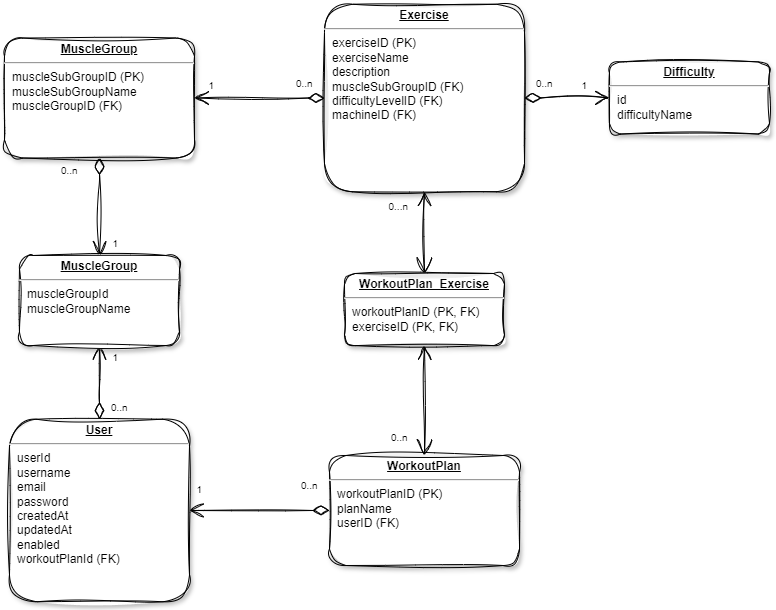

The diagram above was exported from draw.io. Its source (the exported page's mxGraphModel, read from the mxfile embedded in the PNG):
<mxGraphModel dx="1587" dy="957" grid="1" gridSize="10" guides="1" tooltips="1" connect="1" arrows="1" fold="1" page="1" pageScale="1" pageWidth="826" pageHeight="1169" background="none" math="0" shadow="0">
  <root>
    <mxCell id="0" />
    <mxCell id="1" parent="0" />
    <mxCell id="23" value="&lt;p style=&quot;margin: 0px; margin-top: 4px; text-align: center; text-decoration: underline;&quot;&gt;&lt;strong&gt;Difficulty&lt;/strong&gt;&lt;/p&gt;&lt;hr&gt;&lt;p style=&quot;margin: 0px; margin-left: 8px;&quot;&gt;id&lt;/p&gt;&lt;p style=&quot;margin: 0px; margin-left: 8px;&quot;&gt;difficultyName&lt;br&gt;&lt;/p&gt;" style="verticalAlign=top;align=left;overflow=fill;fontSize=12;fontFamily=Helvetica;html=1;shadow=1;rounded=1;sketch=1;curveFitting=1;jiggle=2;labelBackgroundColor=none;" parent="1" vertex="1">
      <mxGeometry x="1180" y="336.44" width="160" height="72.11" as="geometry" />
    </mxCell>
    <mxCell id="29" value="&lt;p style=&quot;margin: 0px; margin-top: 4px; text-align: center; text-decoration: underline;&quot;&gt;&lt;strong&gt;User&lt;/strong&gt;&lt;/p&gt;&lt;hr&gt;&lt;p style=&quot;margin: 0px; margin-left: 8px;&quot;&gt;userId&lt;/p&gt;&lt;p style=&quot;margin: 0px; margin-left: 8px;&quot;&gt;username&lt;/p&gt;&lt;p style=&quot;margin: 0px; margin-left: 8px;&quot;&gt;email&lt;/p&gt;&lt;p style=&quot;margin: 0px; margin-left: 8px;&quot;&gt;password&lt;/p&gt;&lt;p style=&quot;margin: 0px 0px 0px 8px;&quot;&gt;createdAt&lt;/p&gt;&lt;p style=&quot;margin: 0px 0px 0px 8px;&quot;&gt;updatedAt&lt;/p&gt;&lt;p style=&quot;margin: 0px 0px 0px 8px;&quot;&gt;enabled&lt;/p&gt;&lt;p style=&quot;margin: 0px 0px 0px 8px;&quot;&gt;workoutPlanId (FK)&lt;/p&gt;" style="verticalAlign=top;align=left;overflow=fill;fontSize=12;fontFamily=Helvetica;html=1;shadow=1;rounded=1;sketch=1;curveFitting=1;jiggle=2;labelBackgroundColor=none;" parent="1" vertex="1">
      <mxGeometry x="580" y="693.72" width="180" height="182.55" as="geometry" />
    </mxCell>
    <mxCell id="34" value="&lt;p style=&quot;margin: 0px ; margin-top: 4px ; text-align: center ; text-decoration: underline&quot;&gt;&lt;strong&gt;WorkoutPlan&lt;/strong&gt;&lt;/p&gt;&lt;hr&gt;&lt;p style=&quot;margin: 0px ; margin-left: 8px&quot;&gt;workoutPlanID (PK)&lt;/p&gt;&lt;p style=&quot;margin: 0px ; margin-left: 8px&quot;&gt;planName&lt;/p&gt;&lt;p style=&quot;margin: 0px ; margin-left: 8px&quot;&gt;userID (FK)&lt;/p&gt;" style="verticalAlign=top;align=left;overflow=fill;fontSize=12;fontFamily=Helvetica;html=1;shadow=1;rounded=1;sketch=1;curveFitting=1;jiggle=2;labelBackgroundColor=none;" parent="1" vertex="1">
      <mxGeometry x="900" y="730" width="190" height="110" as="geometry" />
    </mxCell>
    <mxCell id="87" value="" style="endArrow=open;endSize=12;startArrow=diamondThin;startSize=14;startFill=0;edgeStyle=orthogonalEdgeStyle;entryX=0.5;entryY=0;entryDx=0;entryDy=0;rounded=1;sketch=1;curveFitting=1;jiggle=2;labelBackgroundColor=none;fontColor=default;exitX=0.5;exitY=1;exitDx=0;exitDy=0;" parent="1" source="_uw9N7f6DqMWwpb47zAl-140" target="_uw9N7f6DqMWwpb47zAl-125" edge="1">
      <mxGeometry x="519.3599999999999" y="200" as="geometry">
        <mxPoint x="670" y="434.9999999999998" as="sourcePoint" />
        <mxPoint x="350" y="559.46" as="targetPoint" />
      </mxGeometry>
    </mxCell>
    <mxCell id="88" value="0..n" style="resizable=0;align=left;verticalAlign=top;labelBackgroundColor=none;fontSize=10;shadow=1;rounded=1;sketch=1;curveFitting=1;jiggle=2;" parent="87" connectable="0" vertex="1">
      <mxGeometry x="-1" relative="1" as="geometry">
        <mxPoint x="-40" as="offset" />
      </mxGeometry>
    </mxCell>
    <mxCell id="89" value="1" style="resizable=0;align=right;verticalAlign=top;labelBackgroundColor=none;fontSize=10;shadow=1;rounded=1;sketch=1;curveFitting=1;jiggle=2;" parent="87" connectable="0" vertex="1">
      <mxGeometry x="1" relative="1" as="geometry">
        <mxPoint x="19.99999999999981" y="-24.999999999999815" as="offset" />
      </mxGeometry>
    </mxCell>
    <mxCell id="99" value="" style="endArrow=open;endSize=12;startArrow=diamondThin;startSize=14;startFill=0;edgeStyle=orthogonalEdgeStyle;entryX=0.5;entryY=1;entryDx=0;entryDy=0;rounded=1;sketch=1;curveFitting=1;jiggle=2;labelBackgroundColor=none;fontColor=default;" parent="1" source="29" target="_uw9N7f6DqMWwpb47zAl-125" edge="1">
      <mxGeometry x="369.35999999999996" y="360" as="geometry">
        <mxPoint x="369.35999999999996" y="360" as="sourcePoint" />
        <mxPoint x="430" y="605.98" as="targetPoint" />
        <Array as="points" />
      </mxGeometry>
    </mxCell>
    <mxCell id="100" value="0..n" style="resizable=0;align=left;verticalAlign=top;labelBackgroundColor=none;fontSize=10;shadow=1;rounded=1;sketch=1;curveFitting=1;jiggle=2;" parent="99" connectable="0" vertex="1">
      <mxGeometry x="-1" relative="1" as="geometry">
        <mxPoint x="10" y="-24" as="offset" />
      </mxGeometry>
    </mxCell>
    <mxCell id="101" value="1" style="resizable=0;align=right;verticalAlign=top;labelBackgroundColor=none;fontSize=10;shadow=1;rounded=1;sketch=1;curveFitting=1;jiggle=2;" parent="99" connectable="0" vertex="1">
      <mxGeometry x="1" relative="1" as="geometry">
        <mxPoint x="19.99999999999981" y="1.8947806286936006e-13" as="offset" />
      </mxGeometry>
    </mxCell>
    <mxCell id="_uw9N7f6DqMWwpb47zAl-115" value="&lt;p style=&quot;margin: 0px; margin-top: 4px; text-align: center; text-decoration: underline;&quot;&gt;&lt;strong&gt;Exercise&lt;/strong&gt;&lt;/p&gt;&lt;hr&gt;&lt;p style=&quot;margin: 0px; margin-left: 8px;&quot;&gt;exerciseID (PK)&lt;/p&gt;&lt;p style=&quot;margin: 0px; margin-left: 8px;&quot;&gt;exerciseName&lt;/p&gt;&lt;p style=&quot;margin: 0px; margin-left: 8px;&quot;&gt;description&lt;/p&gt;&lt;p style=&quot;margin: 0px; margin-left: 8px;&quot;&gt;muscleSubGroupID (FK)&amp;nbsp;&lt;/p&gt;&lt;p style=&quot;margin: 0px; margin-left: 8px;&quot;&gt;difficultyLevelID (FK)&lt;/p&gt;&lt;p style=&quot;margin: 0px; margin-left: 8px;&quot;&gt;machineID (FK)&lt;br&gt;&lt;/p&gt;" style="verticalAlign=top;align=left;overflow=fill;fontSize=12;fontFamily=Helvetica;html=1;shadow=1;rounded=1;sketch=1;curveFitting=1;jiggle=2;labelBackgroundColor=none;" vertex="1" parent="1">
      <mxGeometry x="895" y="278.75" width="200" height="187.5" as="geometry" />
    </mxCell>
    <mxCell id="_uw9N7f6DqMWwpb47zAl-119" value="" style="endArrow=open;endSize=12;startArrow=diamondThin;startSize=14;startFill=0;edgeStyle=orthogonalEdgeStyle;exitX=0;exitY=0.5;exitDx=0;exitDy=0;entryX=1;entryY=0.5;entryDx=0;entryDy=0;rounded=1;sketch=1;curveFitting=1;jiggle=2;labelBackgroundColor=none;fontColor=default;" edge="1" parent="1" source="_uw9N7f6DqMWwpb47zAl-115" target="_uw9N7f6DqMWwpb47zAl-140">
      <mxGeometry x="620" y="340" as="geometry">
        <mxPoint x="570" y="150" as="sourcePoint" />
        <mxPoint x="750" y="372.4999999999998" as="targetPoint" />
        <Array as="points" />
      </mxGeometry>
    </mxCell>
    <mxCell id="_uw9N7f6DqMWwpb47zAl-120" value="0..n" style="resizable=0;align=left;verticalAlign=top;labelBackgroundColor=none;fontSize=10;shadow=1;rounded=1;sketch=1;curveFitting=1;jiggle=2;" connectable="0" vertex="1" parent="_uw9N7f6DqMWwpb47zAl-119">
      <mxGeometry x="-1" relative="1" as="geometry">
        <mxPoint x="-30" y="-27" as="offset" />
      </mxGeometry>
    </mxCell>
    <mxCell id="_uw9N7f6DqMWwpb47zAl-121" value="1" style="resizable=0;align=right;verticalAlign=top;labelBackgroundColor=none;fontSize=10;shadow=1;rounded=1;sketch=1;curveFitting=1;jiggle=2;" connectable="0" vertex="1" parent="_uw9N7f6DqMWwpb47zAl-119">
      <mxGeometry x="1" relative="1" as="geometry">
        <mxPoint x="21" y="-25" as="offset" />
      </mxGeometry>
    </mxCell>
    <mxCell id="_uw9N7f6DqMWwpb47zAl-122" value="" style="endArrow=open;endSize=12;startArrow=diamondThin;startSize=14;startFill=0;edgeStyle=orthogonalEdgeStyle;exitX=1;exitY=0.5;exitDx=0;exitDy=0;entryX=0;entryY=0.5;entryDx=0;entryDy=0;rounded=1;sketch=1;curveFitting=1;jiggle=2;labelBackgroundColor=none;fontColor=default;" edge="1" parent="1" source="_uw9N7f6DqMWwpb47zAl-115" target="23">
      <mxGeometry x="620" y="340" as="geometry">
        <mxPoint x="620" y="254" as="sourcePoint" />
        <mxPoint x="440" y="254" as="targetPoint" />
        <Array as="points" />
      </mxGeometry>
    </mxCell>
    <mxCell id="_uw9N7f6DqMWwpb47zAl-123" value="0..n" style="resizable=0;align=left;verticalAlign=top;labelBackgroundColor=none;fontSize=10;shadow=1;rounded=1;sketch=1;curveFitting=1;jiggle=2;" connectable="0" vertex="1" parent="_uw9N7f6DqMWwpb47zAl-122">
      <mxGeometry x="-1" relative="1" as="geometry">
        <mxPoint x="10" y="-27" as="offset" />
      </mxGeometry>
    </mxCell>
    <mxCell id="_uw9N7f6DqMWwpb47zAl-124" value="1" style="resizable=0;align=right;verticalAlign=top;labelBackgroundColor=none;fontSize=10;shadow=1;rounded=1;sketch=1;curveFitting=1;jiggle=2;" connectable="0" vertex="1" parent="_uw9N7f6DqMWwpb47zAl-122">
      <mxGeometry x="1" relative="1" as="geometry">
        <mxPoint x="-21" y="-25" as="offset" />
      </mxGeometry>
    </mxCell>
    <mxCell id="_uw9N7f6DqMWwpb47zAl-125" value="&lt;p style=&quot;margin: 0px ; margin-top: 4px ; text-align: center ; text-decoration: underline&quot;&gt;&lt;strong&gt;MuscleGroup&lt;/strong&gt;&lt;br&gt;&lt;/p&gt;&lt;hr&gt;&lt;p style=&quot;margin: 0px 0px 0px 8px;&quot;&gt;muscleGroupId&lt;/p&gt;&lt;p style=&quot;margin: 0px 0px 0px 8px;&quot;&gt;muscleGroupName&lt;/p&gt;" style="verticalAlign=top;align=left;overflow=fill;fontSize=12;fontFamily=Helvetica;html=1;shadow=1;rounded=1;sketch=1;curveFitting=1;jiggle=2;labelBackgroundColor=none;" vertex="1" parent="1">
      <mxGeometry x="590" y="530.0000000000003" width="160" height="90" as="geometry" />
    </mxCell>
    <mxCell id="_uw9N7f6DqMWwpb47zAl-127" value="" style="endArrow=open;endSize=12;startArrow=diamondThin;startSize=14;startFill=0;edgeStyle=orthogonalEdgeStyle;entryX=1;entryY=0.5;rounded=1;entryDx=0;entryDy=0;sketch=1;curveFitting=1;jiggle=2;labelBackgroundColor=none;fontColor=default;" edge="1" parent="1" source="34" target="29">
      <mxGeometry x="419.35999999999996" y="820" as="geometry">
        <mxPoint x="1070" y="607" as="sourcePoint" />
        <mxPoint x="980" y="605.9800000000005" as="targetPoint" />
      </mxGeometry>
    </mxCell>
    <mxCell id="_uw9N7f6DqMWwpb47zAl-128" value="0..n" style="resizable=0;align=left;verticalAlign=top;labelBackgroundColor=none;fontSize=10;shadow=1;rounded=1;sketch=1;curveFitting=1;jiggle=2;" connectable="0" vertex="1" parent="_uw9N7f6DqMWwpb47zAl-127">
      <mxGeometry x="-1" relative="1" as="geometry">
        <mxPoint x="-30" y="-37" as="offset" />
      </mxGeometry>
    </mxCell>
    <mxCell id="_uw9N7f6DqMWwpb47zAl-130" value="1" style="resizable=0;align=right;verticalAlign=top;labelBackgroundColor=none;fontSize=10;shadow=1;rounded=1;sketch=1;curveFitting=1;jiggle=2;" connectable="0" vertex="1" parent="1">
      <mxGeometry x="739.995395873607" y="699.9996362908553" as="geometry">
        <mxPoint x="34" y="52" as="offset" />
      </mxGeometry>
    </mxCell>
    <mxCell id="_uw9N7f6DqMWwpb47zAl-132" value="" style="endArrow=open;endSize=12;startArrow=open;startSize=14;startFill=0;edgeStyle=orthogonalEdgeStyle;entryX=0.5;entryY=1;entryDx=0;entryDy=0;exitX=0.5;exitY=0;exitDx=0;exitDy=0;rounded=1;sketch=1;curveFitting=1;jiggle=2;labelBackgroundColor=none;fontColor=default;" edge="1" parent="1" source="_uw9N7f6DqMWwpb47zAl-136" target="_uw9N7f6DqMWwpb47zAl-115">
      <mxGeometry x="369.35999999999996" y="360" as="geometry">
        <mxPoint x="1050" y="580" as="sourcePoint" />
        <mxPoint x="910" y="580" as="targetPoint" />
        <Array as="points" />
      </mxGeometry>
    </mxCell>
    <mxCell id="_uw9N7f6DqMWwpb47zAl-134" value="0...n" style="resizable=0;align=right;verticalAlign=top;labelBackgroundColor=none;fontSize=10;shadow=1;rounded=1;sketch=1;curveFitting=1;jiggle=2;" connectable="0" vertex="1" parent="_uw9N7f6DqMWwpb47zAl-132">
      <mxGeometry x="1" relative="1" as="geometry">
        <mxPoint x="-15" y="3" as="offset" />
      </mxGeometry>
    </mxCell>
    <mxCell id="_uw9N7f6DqMWwpb47zAl-137" value="" style="endArrow=open;endSize=12;startArrow=open;startSize=14;startFill=0;edgeStyle=orthogonalEdgeStyle;entryX=0.5;entryY=1;entryDx=0;entryDy=0;exitX=0.5;exitY=0;exitDx=0;exitDy=0;rounded=1;sketch=1;curveFitting=1;jiggle=2;labelBackgroundColor=none;fontColor=default;" edge="1" parent="1" source="34" target="_uw9N7f6DqMWwpb47zAl-136">
      <mxGeometry x="369.35999999999996" y="360" as="geometry">
        <mxPoint x="995" y="730" as="sourcePoint" />
        <mxPoint x="995" y="466" as="targetPoint" />
        <Array as="points" />
      </mxGeometry>
    </mxCell>
    <mxCell id="_uw9N7f6DqMWwpb47zAl-138" value="0..n" style="resizable=0;align=left;verticalAlign=top;labelBackgroundColor=none;fontSize=10;shadow=1;rounded=1;sketch=1;curveFitting=1;jiggle=2;" connectable="0" vertex="1" parent="_uw9N7f6DqMWwpb47zAl-137">
      <mxGeometry x="-1" relative="1" as="geometry">
        <mxPoint x="-35" y="-30" as="offset" />
      </mxGeometry>
    </mxCell>
    <mxCell id="_uw9N7f6DqMWwpb47zAl-136" value="&lt;p style=&quot;margin: 0px; margin-top: 4px; text-align: center; text-decoration: underline;&quot;&gt;&lt;b&gt;WorkoutPlan_Exercise&lt;br&gt;&lt;/b&gt;&lt;/p&gt;&lt;hr&gt;&lt;p style=&quot;margin: 0px; margin-left: 8px;&quot;&gt;workoutPlanID (PK, FK)&lt;/p&gt;&lt;p style=&quot;margin: 0px; margin-left: 8px;&quot;&gt;exerciseID (PK, FK)&lt;/p&gt;" style="verticalAlign=top;align=left;overflow=fill;fontSize=12;fontFamily=Helvetica;html=1;shadow=1;rounded=1;sketch=1;curveFitting=1;jiggle=2;labelBackgroundColor=none;" vertex="1" parent="1">
      <mxGeometry x="915" y="548" width="160" height="72.11" as="geometry" />
    </mxCell>
    <mxCell id="_uw9N7f6DqMWwpb47zAl-140" value="&lt;p style=&quot;margin: 0px ; margin-top: 4px ; text-align: center ; text-decoration: underline&quot;&gt;&lt;strong&gt;MuscleGroup&lt;/strong&gt;&lt;br&gt;&lt;/p&gt;&lt;hr&gt;&lt;p style=&quot;margin: 0px 0px 0px 8px;&quot;&gt;muscleSubGroupID (PK)&lt;/p&gt;&lt;p style=&quot;margin: 0px 0px 0px 8px;&quot;&gt;muscleSubGroupName&lt;/p&gt;&lt;p style=&quot;margin: 0px 0px 0px 8px;&quot;&gt;muscleGroupID (FK)&lt;/p&gt;" style="verticalAlign=top;align=left;overflow=fill;fontSize=12;fontFamily=Helvetica;html=1;shadow=1;rounded=1;sketch=1;curveFitting=1;jiggle=2;labelBackgroundColor=none;" vertex="1" parent="1">
      <mxGeometry x="575" y="312.5" width="190" height="120" as="geometry" />
    </mxCell>
  </root>
</mxGraphModel>